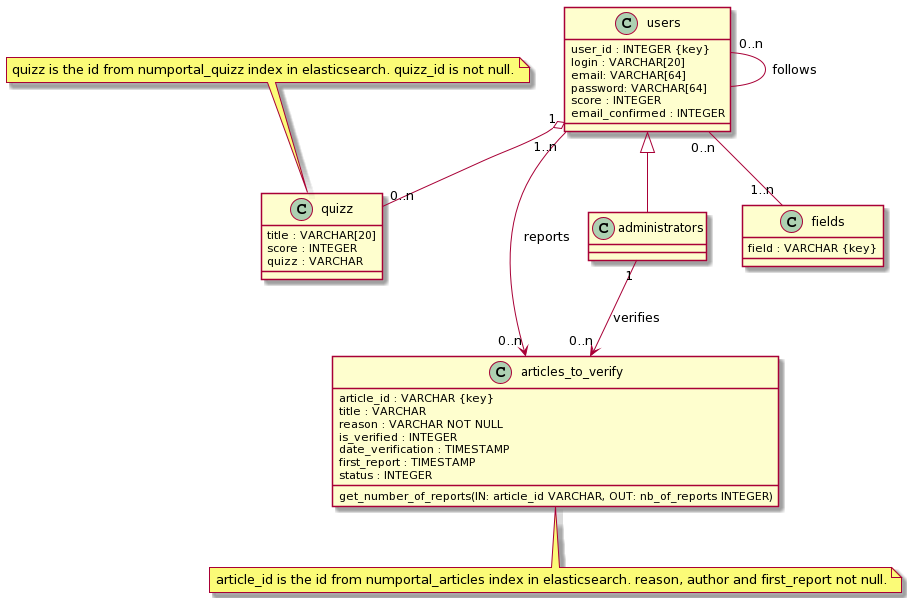

The diagram above was rendered by PlantUML. Its source (embedded in the PNG):
@startuml
users "0..n" -- "1..n" fields
users "0..n" -- users : follows
users "1" o-- "0..n" quizz
administrators "1"-->"0..n" articles_to_verify : verifies
users <|-- administrators
users "1..n"-->"0..n" articles_to_verify : reports
class users {
user_id : INTEGER {key}
login : VARCHAR[20]
email: VARCHAR[64]
password: VARCHAR[64]
score : INTEGER
email_confirmed : INTEGER
}
note top of quizz : quizz is the id from numportal_quizz index in elasticsearch. quizz_id is not null.
class quizz {
title : VARCHAR[20]
score : INTEGER
quizz : VARCHAR
}
class fields {
field : VARCHAR {key}
}
note bottom of articles_to_verify : article_id is the id from numportal_articles index in elasticsearch. reason, author and first_report not null.
class articles_to_verify {
article_id : VARCHAR {key}
title : VARCHAR
reason : VARCHAR NOT NULL
is_verified : INTEGER
date_verification : TIMESTAMP
first_report : TIMESTAMP
status : INTEGER
{method} get_number_of_reports(IN: article_id VARCHAR, OUT: nb_of_reports INTEGER)
}
class administrators {
}
@enduml